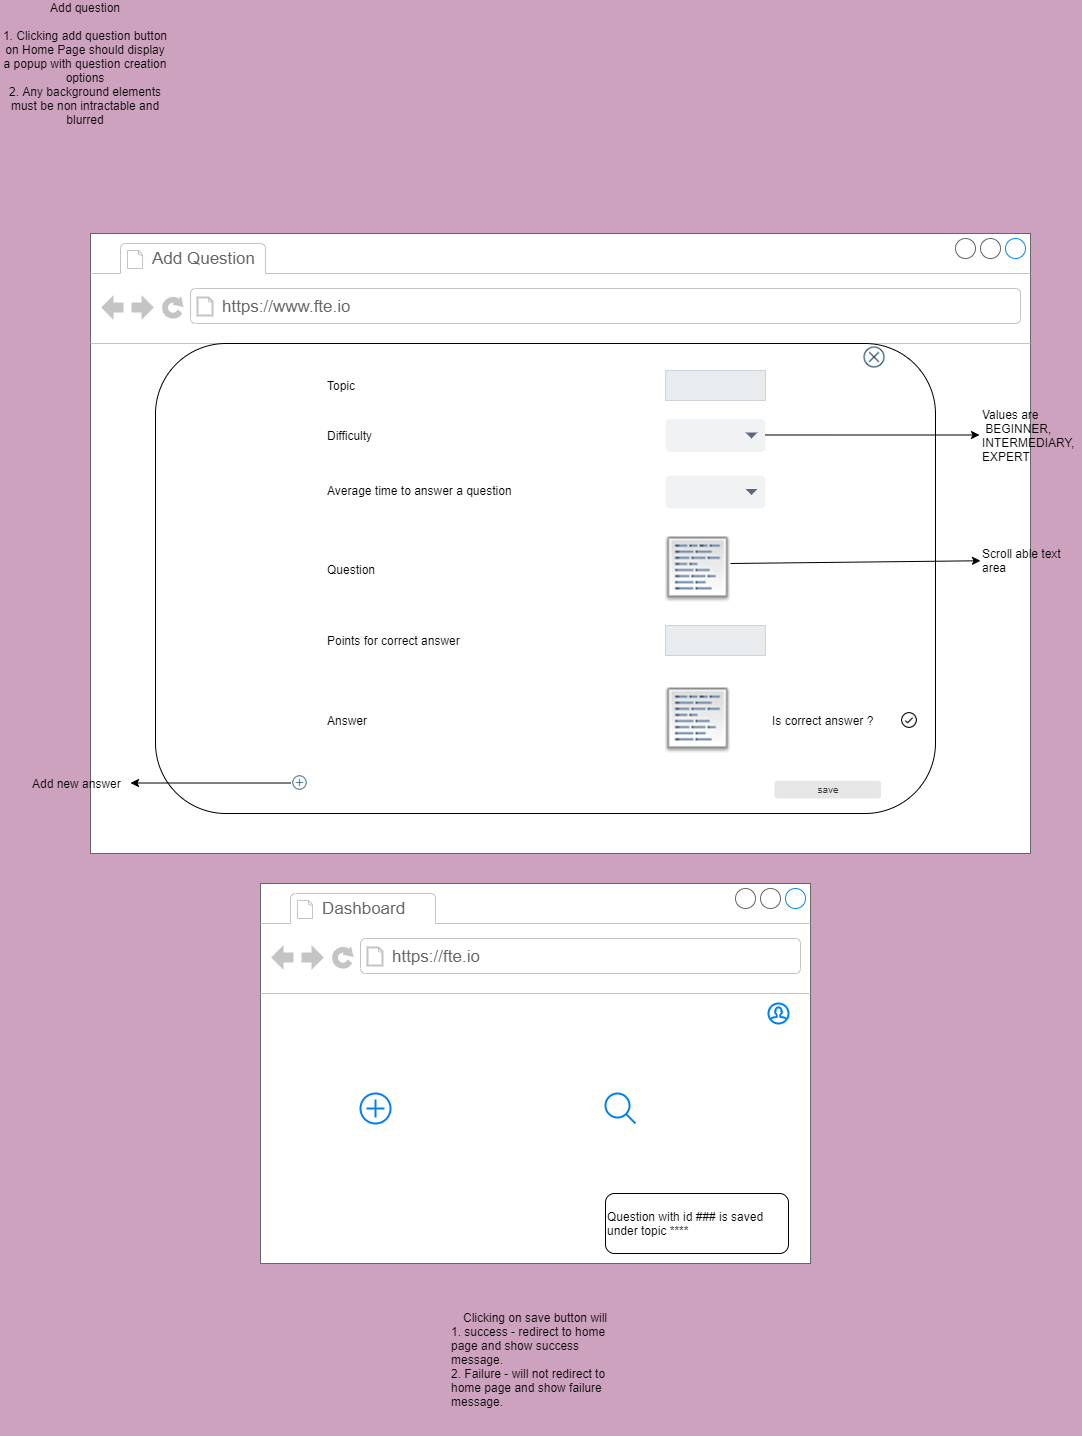

The diagram above was exported from draw.io. Its source (the exported page's mxGraphModel, read from the mxfile embedded in the PNG):
<mxGraphModel dx="1422" dy="738" grid="1" gridSize="10" guides="1" tooltips="1" connect="1" arrows="1" fold="1" page="1" pageScale="1" pageWidth="1169" pageHeight="827" background="#CDA2BE" math="0" shadow="0">
  <root>
    <mxCell id="0" />
    <mxCell id="1" parent="0" />
    <mxCell id="xhElvlHBfVju0B-uszHk-1" value="" style="strokeWidth=1;shadow=0;dashed=0;align=center;html=1;shape=mxgraph.mockup.containers.browserWindow;rSize=0;strokeColor=#666666;strokeColor2=#008cff;strokeColor3=#c4c4c4;mainText=,;recursiveResize=0;" vertex="1" parent="1">
      <mxGeometry x="130" y="270" width="940" height="620" as="geometry" />
    </mxCell>
    <mxCell id="xhElvlHBfVju0B-uszHk-2" value="Add Question" style="strokeWidth=1;shadow=0;dashed=0;align=center;html=1;shape=mxgraph.mockup.containers.anchor;fontSize=17;fontColor=#666666;align=left;" vertex="1" parent="xhElvlHBfVju0B-uszHk-1">
      <mxGeometry x="60" y="12" width="110" height="26" as="geometry" />
    </mxCell>
    <mxCell id="xhElvlHBfVju0B-uszHk-3" value="https://www.fte.io" style="strokeWidth=1;shadow=0;dashed=0;align=center;html=1;shape=mxgraph.mockup.containers.anchor;rSize=0;fontSize=17;fontColor=#666666;align=left;" vertex="1" parent="xhElvlHBfVju0B-uszHk-1">
      <mxGeometry x="130" y="60" width="250" height="26" as="geometry" />
    </mxCell>
    <mxCell id="Vandz-rigStQa3_Kqntl-22" value="" style="rounded=1;whiteSpace=wrap;html=1;" parent="1" vertex="1">
      <mxGeometry x="195" y="380" width="780" height="470" as="geometry" />
    </mxCell>
    <mxCell id="Vandz-rigStQa3_Kqntl-23" value="Add question&lt;br&gt;&lt;br&gt;1. Clicking add question button on Home Page should display a popup with question creation options&lt;br&gt;2. Any background elements must be non intractable and blurred" style="text;html=1;strokeColor=none;fillColor=none;align=center;verticalAlign=middle;whiteSpace=wrap;rounded=0;" parent="1" vertex="1">
      <mxGeometry x="40" y="40" width="170" height="120" as="geometry" />
    </mxCell>
    <mxCell id="Vandz-rigStQa3_Kqntl-25" value="Question&amp;nbsp;" style="text;html=1;strokeColor=none;fillColor=none;align=left;verticalAlign=middle;whiteSpace=wrap;rounded=0;" parent="1" vertex="1">
      <mxGeometry x="365" y="576" width="110" height="60" as="geometry" />
    </mxCell>
    <mxCell id="Vandz-rigStQa3_Kqntl-28" value="Topic" style="text;html=1;strokeColor=none;fillColor=none;align=left;verticalAlign=middle;whiteSpace=wrap;rounded=0;labelPosition=center;verticalLabelPosition=middle;" parent="1" vertex="1">
      <mxGeometry x="365" y="407" width="100" height="30" as="geometry" />
    </mxCell>
    <mxCell id="Vandz-rigStQa3_Kqntl-29" value="" style="html=1;shadow=0;dashed=0;shape=mxgraph.bootstrap.rrect;rSize=5;strokeColor=#CED4DA;strokeWidth=1;fillColor=#E9ECEF;fontColor=#505050;whiteSpace=wrap;align=left;verticalAlign=middle;spacingLeft=10;fontSize=14;" parent="1" vertex="1">
      <mxGeometry x="705" y="407" width="100" height="30" as="geometry" />
    </mxCell>
    <mxCell id="Vandz-rigStQa3_Kqntl-30" value="Difficulty" style="text;html=1;strokeColor=none;fillColor=none;align=left;verticalAlign=middle;whiteSpace=wrap;rounded=0;labelPosition=center;verticalLabelPosition=middle;" parent="1" vertex="1">
      <mxGeometry x="365" y="457" width="100" height="30" as="geometry" />
    </mxCell>
    <mxCell id="Vandz-rigStQa3_Kqntl-34" value="" style="rounded=1;fillColor=#F1F2F4;strokeColor=none;html=1;fontColor=#596780;align=left;fontSize=12;spacingLeft=10" parent="1" vertex="1">
      <mxGeometry x="705" y="455.5" width="100" height="33" as="geometry" />
    </mxCell>
    <mxCell id="Vandz-rigStQa3_Kqntl-35" value="" style="shape=triangle;direction=south;fillColor=#596780;strokeColor=none;html=1" parent="Vandz-rigStQa3_Kqntl-34" vertex="1">
      <mxGeometry x="1" y="0.5" width="12" height="6" relative="1" as="geometry">
        <mxPoint x="-20" y="-3" as="offset" />
      </mxGeometry>
    </mxCell>
    <mxCell id="Vandz-rigStQa3_Kqntl-36" value="Points for correct answer" style="text;html=1;strokeColor=none;fillColor=none;align=left;verticalAlign=middle;whiteSpace=wrap;rounded=0;labelPosition=center;verticalLabelPosition=middle;" parent="1" vertex="1">
      <mxGeometry x="365" y="662" width="140" height="30" as="geometry" />
    </mxCell>
    <mxCell id="Vandz-rigStQa3_Kqntl-37" value="" style="html=1;shadow=0;dashed=0;shape=mxgraph.bootstrap.rrect;rSize=5;strokeColor=#CED4DA;strokeWidth=1;fillColor=#E9ECEF;fontColor=#505050;whiteSpace=wrap;align=left;verticalAlign=middle;spacingLeft=10;fontSize=14;" parent="1" vertex="1">
      <mxGeometry x="705" y="662" width="100" height="30" as="geometry" />
    </mxCell>
    <mxCell id="Vandz-rigStQa3_Kqntl-38" value="Average time to answer a question" style="text;html=1;strokeColor=none;fillColor=none;align=left;verticalAlign=middle;whiteSpace=wrap;rounded=0;labelPosition=center;verticalLabelPosition=middle;" parent="1" vertex="1">
      <mxGeometry x="365" y="512" width="190" height="30" as="geometry" />
    </mxCell>
    <mxCell id="Vandz-rigStQa3_Kqntl-40" value="Answer" style="text;html=1;strokeColor=none;fillColor=none;align=left;verticalAlign=middle;whiteSpace=wrap;rounded=0;" parent="1" vertex="1">
      <mxGeometry x="365" y="727" width="110" height="60" as="geometry" />
    </mxCell>
    <mxCell id="Vandz-rigStQa3_Kqntl-41" value="" style="shape=image;html=1;verticalAlign=top;verticalLabelPosition=bottom;labelBackgroundColor=#ffffff;imageAspect=0;aspect=fixed;image=https://cdn0.iconfinder.com/data/icons/fatcow/32x32/text_area.png" parent="1" vertex="1">
      <mxGeometry x="705" y="724.5" width="65" height="65" as="geometry" />
    </mxCell>
    <mxCell id="Vandz-rigStQa3_Kqntl-42" value="" style="shape=image;html=1;verticalAlign=top;verticalLabelPosition=bottom;labelBackgroundColor=#ffffff;imageAspect=0;aspect=fixed;image=https://cdn0.iconfinder.com/data/icons/fatcow/32x32/text_area.png" parent="1" vertex="1">
      <mxGeometry x="705" y="573.5" width="65" height="65" as="geometry" />
    </mxCell>
    <mxCell id="Vandz-rigStQa3_Kqntl-43" value="" style="shape=image;html=1;verticalAlign=top;verticalLabelPosition=bottom;labelBackgroundColor=#ffffff;imageAspect=0;aspect=fixed;image=https://cdn4.iconfinder.com/data/icons/core-ui-outlined/32/outlined_button_tick-128.png;align=left;" parent="1" vertex="1">
      <mxGeometry x="940" y="748" width="18" height="18" as="geometry" />
    </mxCell>
    <mxCell id="Vandz-rigStQa3_Kqntl-44" value="Is correct answer ?" style="text;html=1;strokeColor=none;fillColor=none;align=left;verticalAlign=middle;whiteSpace=wrap;rounded=0;" parent="1" vertex="1">
      <mxGeometry x="810" y="727" width="110" height="60" as="geometry" />
    </mxCell>
    <mxCell id="Vandz-rigStQa3_Kqntl-45" value="" style="shape=image;html=1;verticalAlign=top;verticalLabelPosition=bottom;labelBackgroundColor=#ffffff;imageAspect=0;aspect=fixed;image=https://cdn4.iconfinder.com/data/icons/evil-icons-user-interface/64/plus-128.png;align=left;" parent="1" vertex="1">
      <mxGeometry x="330" y="810" width="19" height="19" as="geometry" />
    </mxCell>
    <mxCell id="Vandz-rigStQa3_Kqntl-46" value="" style="endArrow=classic;html=1;entryX=1;entryY=0.5;entryDx=0;entryDy=0;exitX=0;exitY=0.5;exitDx=0;exitDy=0;" parent="1" source="Vandz-rigStQa3_Kqntl-45" target="Vandz-rigStQa3_Kqntl-47" edge="1">
      <mxGeometry width="50" height="50" relative="1" as="geometry">
        <mxPoint x="120" y="750" as="sourcePoint" />
        <mxPoint x="40" y="820" as="targetPoint" />
      </mxGeometry>
    </mxCell>
    <mxCell id="Vandz-rigStQa3_Kqntl-47" value="Add new answer" style="text;html=1;strokeColor=none;fillColor=none;align=left;verticalAlign=middle;whiteSpace=wrap;rounded=0;labelPosition=center;verticalLabelPosition=middle;" parent="1" vertex="1">
      <mxGeometry x="70" y="804.5" width="100" height="30" as="geometry" />
    </mxCell>
    <mxCell id="Vandz-rigStQa3_Kqntl-48" value="" style="rounded=1;fillColor=#F1F2F4;strokeColor=none;html=1;fontColor=#596780;align=left;fontSize=12;spacingLeft=10" parent="1" vertex="1">
      <mxGeometry x="705" y="512" width="100" height="33" as="geometry" />
    </mxCell>
    <mxCell id="Vandz-rigStQa3_Kqntl-49" value="" style="shape=triangle;direction=south;fillColor=#596780;strokeColor=none;html=1" parent="Vandz-rigStQa3_Kqntl-48" vertex="1">
      <mxGeometry x="1" y="0.5" width="12" height="6" relative="1" as="geometry">
        <mxPoint x="-20" y="-3" as="offset" />
      </mxGeometry>
    </mxCell>
    <mxCell id="Vandz-rigStQa3_Kqntl-50" value="" style="endArrow=classic;html=1;exitX=1.01;exitY=0.633;exitDx=0;exitDy=0;exitPerimeter=0;" parent="1" edge="1">
      <mxGeometry width="50" height="50" relative="1" as="geometry">
        <mxPoint x="805" y="471.49" as="sourcePoint" />
        <mxPoint x="1019" y="471.5" as="targetPoint" />
      </mxGeometry>
    </mxCell>
    <mxCell id="Vandz-rigStQa3_Kqntl-51" value="Values are&lt;br&gt;&amp;nbsp;BEGINNER,&lt;br&gt;INTERMEDIARY,&lt;br&gt;EXPERT" style="text;html=1;strokeColor=none;fillColor=none;align=left;verticalAlign=middle;whiteSpace=wrap;rounded=0;labelPosition=center;verticalLabelPosition=middle;" parent="1" vertex="1">
      <mxGeometry x="1020" y="419.75" width="101" height="104.5" as="geometry" />
    </mxCell>
    <mxCell id="Vandz-rigStQa3_Kqntl-52" value="" style="endArrow=classic;html=1;entryX=0;entryY=0.5;entryDx=0;entryDy=0;" parent="1" target="Vandz-rigStQa3_Kqntl-53" edge="1">
      <mxGeometry width="50" height="50" relative="1" as="geometry">
        <mxPoint x="770" y="600" as="sourcePoint" />
        <mxPoint x="984" y="601.75" as="targetPoint" />
      </mxGeometry>
    </mxCell>
    <mxCell id="Vandz-rigStQa3_Kqntl-53" value="Scroll able text area" style="text;html=1;strokeColor=none;fillColor=none;align=left;verticalAlign=middle;whiteSpace=wrap;rounded=0;labelPosition=center;verticalLabelPosition=middle;" parent="1" vertex="1">
      <mxGeometry x="1020" y="545" width="101" height="104.5" as="geometry" />
    </mxCell>
    <mxCell id="Vandz-rigStQa3_Kqntl-54" value="save" style="rounded=1;html=1;shadow=0;dashed=0;whiteSpace=wrap;fontSize=10;fillColor=#E6E6E6;align=center;strokeColor=#E6E6E6;fontColor=#333333;" parent="1" vertex="1">
      <mxGeometry x="814.5" y="817.62" width="105.5" height="16.88" as="geometry" />
    </mxCell>
    <mxCell id="Vandz-rigStQa3_Kqntl-55" value="Clicking on save button will&lt;br&gt;&lt;div style=&quot;text-align: left&quot;&gt;&lt;span&gt;1. success - redirect to home page and show success message.&lt;/span&gt;&lt;/div&gt;&lt;div style=&quot;text-align: left&quot;&gt;&lt;span&gt;2. Failure - will not redirect to home page and show failure message.&lt;/span&gt;&lt;/div&gt;&lt;br&gt;&lt;div style=&quot;text-align: left&quot;&gt;&lt;span&gt;&amp;nbsp;&lt;/span&gt;&lt;/div&gt;" style="text;html=1;strokeColor=none;fillColor=none;align=center;verticalAlign=middle;whiteSpace=wrap;rounded=0;" parent="1" vertex="1">
      <mxGeometry x="490" y="1360" width="170" height="100" as="geometry" />
    </mxCell>
    <mxCell id="Vandz-rigStQa3_Kqntl-56" value="" style="shape=image;html=1;verticalAlign=top;verticalLabelPosition=bottom;labelBackgroundColor=#ffffff;imageAspect=0;aspect=fixed;image=https://cdn4.iconfinder.com/data/icons/evil-icons-user-interface/64/close2-128.png;align=left;" parent="1" vertex="1">
      <mxGeometry x="900" y="380" width="28" height="28" as="geometry" />
    </mxCell>
    <mxCell id="xhElvlHBfVju0B-uszHk-4" value="" style="strokeWidth=1;shadow=0;dashed=0;align=center;html=1;shape=mxgraph.mockup.containers.browserWindow;rSize=0;strokeColor=#666666;strokeColor2=#008cff;strokeColor3=#c4c4c4;mainText=,;recursiveResize=0;" vertex="1" parent="1">
      <mxGeometry x="300" y="920" width="550" height="380" as="geometry" />
    </mxCell>
    <mxCell id="xhElvlHBfVju0B-uszHk-5" value="Dashboard" style="strokeWidth=1;shadow=0;dashed=0;align=center;html=1;shape=mxgraph.mockup.containers.anchor;fontSize=17;fontColor=#666666;align=left;" vertex="1" parent="xhElvlHBfVju0B-uszHk-4">
      <mxGeometry x="60" y="12" width="110" height="26" as="geometry" />
    </mxCell>
    <mxCell id="xhElvlHBfVju0B-uszHk-6" value="https://fte.io" style="strokeWidth=1;shadow=0;dashed=0;align=center;html=1;shape=mxgraph.mockup.containers.anchor;rSize=0;fontSize=17;fontColor=#666666;align=left;" vertex="1" parent="xhElvlHBfVju0B-uszHk-4">
      <mxGeometry x="130" y="60" width="250" height="26" as="geometry" />
    </mxCell>
    <mxCell id="Vandz-rigStQa3_Kqntl-61" value="" style="html=1;verticalLabelPosition=bottom;align=center;labelBackgroundColor=#ffffff;verticalAlign=top;strokeWidth=2;strokeColor=#0080F0;shadow=0;dashed=0;shape=mxgraph.ios7.icons.add;" parent="xhElvlHBfVju0B-uszHk-4" vertex="1">
      <mxGeometry x="100" y="210" width="30" height="30" as="geometry" />
    </mxCell>
    <mxCell id="Vandz-rigStQa3_Kqntl-60" value="" style="html=1;verticalLabelPosition=bottom;align=center;labelBackgroundColor=#ffffff;verticalAlign=top;strokeWidth=2;strokeColor=#0080F0;shadow=0;dashed=0;shape=mxgraph.ios7.icons.looking_glass;" parent="xhElvlHBfVju0B-uszHk-4" vertex="1">
      <mxGeometry x="345" y="210" width="30" height="30" as="geometry" />
    </mxCell>
    <mxCell id="Vandz-rigStQa3_Kqntl-71" value="Question with id ### is saved under topic ****" style="rounded=1;whiteSpace=wrap;html=1;align=left;" parent="xhElvlHBfVju0B-uszHk-4" vertex="1">
      <mxGeometry x="345" y="310" width="183" height="60" as="geometry" />
    </mxCell>
    <mxCell id="Vandz-rigStQa3_Kqntl-62" value="" style="html=1;verticalLabelPosition=bottom;align=center;labelBackgroundColor=#ffffff;verticalAlign=top;strokeWidth=2;strokeColor=#0080F0;shadow=0;dashed=0;shape=mxgraph.ios7.icons.user;" parent="xhElvlHBfVju0B-uszHk-4" vertex="1">
      <mxGeometry x="508" y="120" width="20" height="20" as="geometry" />
    </mxCell>
  </root>
</mxGraphModel>